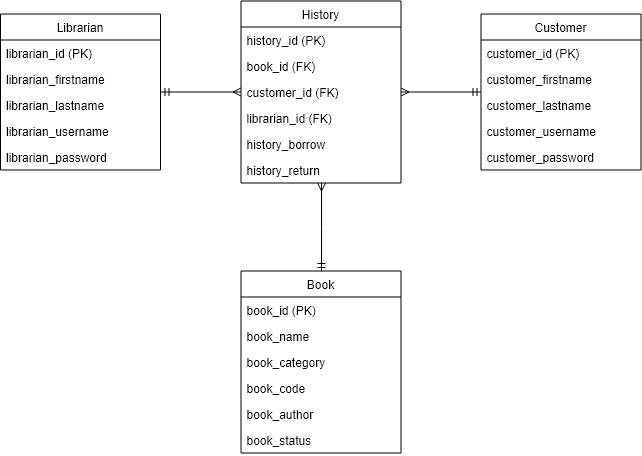

The diagram above was exported from draw.io. Its source (the exported page's mxGraphModel, read from the mxfile embedded in the PNG):
<mxGraphModel dx="868" dy="536" grid="1" gridSize="10" guides="1" tooltips="1" connect="1" arrows="1" fold="1" page="1" pageScale="1" pageWidth="850" pageHeight="1100" math="0" shadow="0">
  <root>
    <mxCell id="0" />
    <mxCell id="1" parent="0" />
    <mxCell id="IuYbx69wVEEtSlFk9kRR-55" value="" style="edgeStyle=orthogonalEdgeStyle;rounded=0;orthogonalLoop=1;jettySize=auto;html=1;startArrow=ERmany;startFill=0;endArrow=ERmandOne;endFill=0;strokeWidth=1;entryX=0.5;entryY=0;entryDx=0;entryDy=0;" edge="1" parent="1" source="IuYbx69wVEEtSlFk9kRR-31" target="IuYbx69wVEEtSlFk9kRR-56">
      <mxGeometry relative="1" as="geometry">
        <mxPoint x="424.5" y="584.5" as="targetPoint" />
      </mxGeometry>
    </mxCell>
    <mxCell id="IuYbx69wVEEtSlFk9kRR-70" value="" style="edgeStyle=orthogonalEdgeStyle;rounded=0;orthogonalLoop=1;jettySize=auto;html=1;startArrow=ERmany;startFill=0;endArrow=ERmandOne;endFill=0;strokeWidth=1;" edge="1" parent="1" source="IuYbx69wVEEtSlFk9kRR-31">
      <mxGeometry relative="1" as="geometry">
        <mxPoint x="264.5" y="413.5" as="targetPoint" />
      </mxGeometry>
    </mxCell>
    <mxCell id="IuYbx69wVEEtSlFk9kRR-78" value="" style="edgeStyle=orthogonalEdgeStyle;rounded=0;orthogonalLoop=1;jettySize=auto;html=1;startArrow=ERmany;startFill=0;endArrow=ERmandOne;endFill=0;strokeWidth=1;" edge="1" parent="1" source="IuYbx69wVEEtSlFk9kRR-31" target="IuYbx69wVEEtSlFk9kRR-71">
      <mxGeometry relative="1" as="geometry" />
    </mxCell>
    <mxCell id="IuYbx69wVEEtSlFk9kRR-31" value="History" style="swimlane;fontStyle=0;childLayout=stackLayout;horizontal=1;startSize=26;fillColor=none;horizontalStack=0;resizeParent=1;resizeParentMax=0;resizeLast=0;collapsible=1;marginBottom=0;" vertex="1" parent="1">
      <mxGeometry x="344.5" y="322.5" width="160" height="182" as="geometry" />
    </mxCell>
    <mxCell id="IuYbx69wVEEtSlFk9kRR-32" value="history_id (PK)" style="text;strokeColor=none;fillColor=none;align=left;verticalAlign=top;spacingLeft=4;spacingRight=4;overflow=hidden;rotatable=0;points=[[0,0.5],[1,0.5]];portConstraint=eastwest;" vertex="1" parent="IuYbx69wVEEtSlFk9kRR-31">
      <mxGeometry y="26" width="160" height="26" as="geometry" />
    </mxCell>
    <mxCell id="IuYbx69wVEEtSlFk9kRR-33" value="book_id (FK)" style="text;strokeColor=none;fillColor=none;align=left;verticalAlign=top;spacingLeft=4;spacingRight=4;overflow=hidden;rotatable=0;points=[[0,0.5],[1,0.5]];portConstraint=eastwest;" vertex="1" parent="IuYbx69wVEEtSlFk9kRR-31">
      <mxGeometry y="52" width="160" height="26" as="geometry" />
    </mxCell>
    <mxCell id="IuYbx69wVEEtSlFk9kRR-34" value="customer_id (FK)" style="text;strokeColor=none;fillColor=none;align=left;verticalAlign=top;spacingLeft=4;spacingRight=4;overflow=hidden;rotatable=0;points=[[0,0.5],[1,0.5]];portConstraint=eastwest;" vertex="1" parent="IuYbx69wVEEtSlFk9kRR-31">
      <mxGeometry y="78" width="160" height="26" as="geometry" />
    </mxCell>
    <mxCell id="IuYbx69wVEEtSlFk9kRR-35" value="librarian_id (FK)" style="text;strokeColor=none;fillColor=none;align=left;verticalAlign=top;spacingLeft=4;spacingRight=4;overflow=hidden;rotatable=0;points=[[0,0.5],[1,0.5]];portConstraint=eastwest;" vertex="1" parent="IuYbx69wVEEtSlFk9kRR-31">
      <mxGeometry y="104" width="160" height="26" as="geometry" />
    </mxCell>
    <mxCell id="IuYbx69wVEEtSlFk9kRR-36" value="history_borrow" style="text;strokeColor=none;fillColor=none;align=left;verticalAlign=top;spacingLeft=4;spacingRight=4;overflow=hidden;rotatable=0;points=[[0,0.5],[1,0.5]];portConstraint=eastwest;" vertex="1" parent="IuYbx69wVEEtSlFk9kRR-31">
      <mxGeometry y="130" width="160" height="26" as="geometry" />
    </mxCell>
    <mxCell id="IuYbx69wVEEtSlFk9kRR-37" value="history_return" style="text;strokeColor=none;fillColor=none;align=left;verticalAlign=top;spacingLeft=4;spacingRight=4;overflow=hidden;rotatable=0;points=[[0,0.5],[1,0.5]];portConstraint=eastwest;" vertex="1" parent="IuYbx69wVEEtSlFk9kRR-31">
      <mxGeometry y="156" width="160" height="26" as="geometry" />
    </mxCell>
    <mxCell id="IuYbx69wVEEtSlFk9kRR-71" value="Customer" style="swimlane;fontStyle=0;childLayout=stackLayout;horizontal=1;startSize=26;fillColor=none;horizontalStack=0;resizeParent=1;resizeParentMax=0;resizeLast=0;collapsible=1;marginBottom=0;" vertex="1" parent="1">
      <mxGeometry x="584.5" y="335.5" width="160" height="156" as="geometry" />
    </mxCell>
    <mxCell id="IuYbx69wVEEtSlFk9kRR-72" value="customer_id (PK)" style="text;strokeColor=none;fillColor=none;align=left;verticalAlign=top;spacingLeft=4;spacingRight=4;overflow=hidden;rotatable=0;points=[[0,0.5],[1,0.5]];portConstraint=eastwest;" vertex="1" parent="IuYbx69wVEEtSlFk9kRR-71">
      <mxGeometry y="26" width="160" height="26" as="geometry" />
    </mxCell>
    <mxCell id="IuYbx69wVEEtSlFk9kRR-73" value="customer_firstname" style="text;strokeColor=none;fillColor=none;align=left;verticalAlign=top;spacingLeft=4;spacingRight=4;overflow=hidden;rotatable=0;points=[[0,0.5],[1,0.5]];portConstraint=eastwest;" vertex="1" parent="IuYbx69wVEEtSlFk9kRR-71">
      <mxGeometry y="52" width="160" height="26" as="geometry" />
    </mxCell>
    <mxCell id="IuYbx69wVEEtSlFk9kRR-74" value="customer_lastname" style="text;strokeColor=none;fillColor=none;align=left;verticalAlign=top;spacingLeft=4;spacingRight=4;overflow=hidden;rotatable=0;points=[[0,0.5],[1,0.5]];portConstraint=eastwest;" vertex="1" parent="IuYbx69wVEEtSlFk9kRR-71">
      <mxGeometry y="78" width="160" height="26" as="geometry" />
    </mxCell>
    <mxCell id="IuYbx69wVEEtSlFk9kRR-75" value="customer_username" style="text;strokeColor=none;fillColor=none;align=left;verticalAlign=top;spacingLeft=4;spacingRight=4;overflow=hidden;rotatable=0;points=[[0,0.5],[1,0.5]];portConstraint=eastwest;" vertex="1" parent="IuYbx69wVEEtSlFk9kRR-71">
      <mxGeometry y="104" width="160" height="26" as="geometry" />
    </mxCell>
    <mxCell id="IuYbx69wVEEtSlFk9kRR-76" value="customer_password" style="text;strokeColor=none;fillColor=none;align=left;verticalAlign=top;spacingLeft=4;spacingRight=4;overflow=hidden;rotatable=0;points=[[0,0.5],[1,0.5]];portConstraint=eastwest;" vertex="1" parent="IuYbx69wVEEtSlFk9kRR-71">
      <mxGeometry y="130" width="160" height="26" as="geometry" />
    </mxCell>
    <mxCell id="IuYbx69wVEEtSlFk9kRR-56" value="Book" style="swimlane;fontStyle=0;childLayout=stackLayout;horizontal=1;startSize=26;fillColor=none;horizontalStack=0;resizeParent=1;resizeParentMax=0;resizeLast=0;collapsible=1;marginBottom=0;" vertex="1" parent="1">
      <mxGeometry x="344.5" y="592.5" width="160" height="182" as="geometry" />
    </mxCell>
    <mxCell id="IuYbx69wVEEtSlFk9kRR-57" value="book_id (PK)&#10;" style="text;strokeColor=none;fillColor=none;align=left;verticalAlign=top;spacingLeft=4;spacingRight=4;overflow=hidden;rotatable=0;points=[[0,0.5],[1,0.5]];portConstraint=eastwest;" vertex="1" parent="IuYbx69wVEEtSlFk9kRR-56">
      <mxGeometry y="26" width="160" height="26" as="geometry" />
    </mxCell>
    <mxCell id="IuYbx69wVEEtSlFk9kRR-58" value="book_name" style="text;strokeColor=none;fillColor=none;align=left;verticalAlign=top;spacingLeft=4;spacingRight=4;overflow=hidden;rotatable=0;points=[[0,0.5],[1,0.5]];portConstraint=eastwest;" vertex="1" parent="IuYbx69wVEEtSlFk9kRR-56">
      <mxGeometry y="52" width="160" height="26" as="geometry" />
    </mxCell>
    <mxCell id="IuYbx69wVEEtSlFk9kRR-59" value="book_category" style="text;strokeColor=none;fillColor=none;align=left;verticalAlign=top;spacingLeft=4;spacingRight=4;overflow=hidden;rotatable=0;points=[[0,0.5],[1,0.5]];portConstraint=eastwest;" vertex="1" parent="IuYbx69wVEEtSlFk9kRR-56">
      <mxGeometry y="78" width="160" height="26" as="geometry" />
    </mxCell>
    <mxCell id="IuYbx69wVEEtSlFk9kRR-60" value="book_code" style="text;strokeColor=none;fillColor=none;align=left;verticalAlign=top;spacingLeft=4;spacingRight=4;overflow=hidden;rotatable=0;points=[[0,0.5],[1,0.5]];portConstraint=eastwest;" vertex="1" parent="IuYbx69wVEEtSlFk9kRR-56">
      <mxGeometry y="104" width="160" height="26" as="geometry" />
    </mxCell>
    <mxCell id="IuYbx69wVEEtSlFk9kRR-61" value="book_author" style="text;strokeColor=none;fillColor=none;align=left;verticalAlign=top;spacingLeft=4;spacingRight=4;overflow=hidden;rotatable=0;points=[[0,0.5],[1,0.5]];portConstraint=eastwest;" vertex="1" parent="IuYbx69wVEEtSlFk9kRR-56">
      <mxGeometry y="130" width="160" height="26" as="geometry" />
    </mxCell>
    <mxCell id="IuYbx69wVEEtSlFk9kRR-62" value="book_status" style="text;strokeColor=none;fillColor=none;align=left;verticalAlign=top;spacingLeft=4;spacingRight=4;overflow=hidden;rotatable=0;points=[[0,0.5],[1,0.5]];portConstraint=eastwest;" vertex="1" parent="IuYbx69wVEEtSlFk9kRR-56">
      <mxGeometry y="156" width="160" height="26" as="geometry" />
    </mxCell>
    <mxCell id="IuYbx69wVEEtSlFk9kRR-79" value="Librarian" style="swimlane;fontStyle=0;childLayout=stackLayout;horizontal=1;startSize=26;fillColor=none;horizontalStack=0;resizeParent=1;resizeParentMax=0;resizeLast=0;collapsible=1;marginBottom=0;" vertex="1" parent="1">
      <mxGeometry x="104" y="335.5" width="160" height="156" as="geometry" />
    </mxCell>
    <mxCell id="IuYbx69wVEEtSlFk9kRR-80" value="librarian_id (PK)" style="text;strokeColor=none;fillColor=none;align=left;verticalAlign=top;spacingLeft=4;spacingRight=4;overflow=hidden;rotatable=0;points=[[0,0.5],[1,0.5]];portConstraint=eastwest;" vertex="1" parent="IuYbx69wVEEtSlFk9kRR-79">
      <mxGeometry y="26" width="160" height="26" as="geometry" />
    </mxCell>
    <mxCell id="IuYbx69wVEEtSlFk9kRR-81" value="librarian_firstname" style="text;strokeColor=none;fillColor=none;align=left;verticalAlign=top;spacingLeft=4;spacingRight=4;overflow=hidden;rotatable=0;points=[[0,0.5],[1,0.5]];portConstraint=eastwest;" vertex="1" parent="IuYbx69wVEEtSlFk9kRR-79">
      <mxGeometry y="52" width="160" height="26" as="geometry" />
    </mxCell>
    <mxCell id="IuYbx69wVEEtSlFk9kRR-82" value="librarian_lastname" style="text;strokeColor=none;fillColor=none;align=left;verticalAlign=top;spacingLeft=4;spacingRight=4;overflow=hidden;rotatable=0;points=[[0,0.5],[1,0.5]];portConstraint=eastwest;" vertex="1" parent="IuYbx69wVEEtSlFk9kRR-79">
      <mxGeometry y="78" width="160" height="26" as="geometry" />
    </mxCell>
    <mxCell id="IuYbx69wVEEtSlFk9kRR-83" value="librarian_username" style="text;strokeColor=none;fillColor=none;align=left;verticalAlign=top;spacingLeft=4;spacingRight=4;overflow=hidden;rotatable=0;points=[[0,0.5],[1,0.5]];portConstraint=eastwest;" vertex="1" parent="IuYbx69wVEEtSlFk9kRR-79">
      <mxGeometry y="104" width="160" height="26" as="geometry" />
    </mxCell>
    <mxCell id="IuYbx69wVEEtSlFk9kRR-84" value="librarian_password" style="text;strokeColor=none;fillColor=none;align=left;verticalAlign=top;spacingLeft=4;spacingRight=4;overflow=hidden;rotatable=0;points=[[0,0.5],[1,0.5]];portConstraint=eastwest;" vertex="1" parent="IuYbx69wVEEtSlFk9kRR-79">
      <mxGeometry y="130" width="160" height="26" as="geometry" />
    </mxCell>
  </root>
</mxGraphModel>